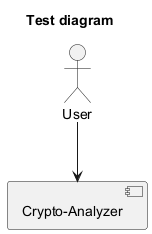

The diagram above was rendered by PlantUML. Its source (embedded in the PNG):
@startuml test
title Test diagram
actor User
component "Crypto-Analyzer" as App
User --> App
@enduml